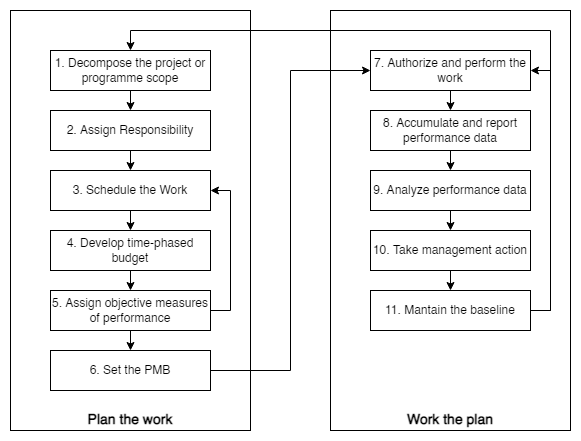

The diagram above was exported from draw.io. Its source (the exported page's mxGraphModel, read from the mxfile embedded in the PNG):
<mxGraphModel dx="1422" dy="754" grid="1" gridSize="10" guides="1" tooltips="1" connect="1" arrows="1" fold="1" page="1" pageScale="1" pageWidth="827" pageHeight="1169" math="0" shadow="0">
  <root>
    <mxCell id="0" />
    <mxCell id="1" parent="0" />
    <mxCell id="0otL6j07nQ3pdBHTpuse-31" value="" style="rounded=0;whiteSpace=wrap;html=1;shadow=0;fontSize=14;strokeColor=none;" parent="1" vertex="1">
      <mxGeometry x="30" y="30" width="580" height="440" as="geometry" />
    </mxCell>
    <mxCell id="0otL6j07nQ3pdBHTpuse-17" value="&lt;b&gt;Work the plan&lt;/b&gt;" style="rounded=0;whiteSpace=wrap;html=1;fontSize=14;verticalAlign=bottom;shadow=0;" parent="1" vertex="1">
      <mxGeometry x="360" y="40" width="240" height="420" as="geometry" />
    </mxCell>
    <mxCell id="0otL6j07nQ3pdBHTpuse-16" value="&lt;b&gt;Plan the work&lt;/b&gt;" style="rounded=0;whiteSpace=wrap;html=1;fontSize=14;verticalAlign=bottom;shadow=0;" parent="1" vertex="1">
      <mxGeometry x="40" y="40" width="240" height="420" as="geometry" />
    </mxCell>
    <mxCell id="0otL6j07nQ3pdBHTpuse-22" style="edgeStyle=orthogonalEdgeStyle;rounded=0;orthogonalLoop=1;jettySize=auto;html=1;exitX=0.5;exitY=1;exitDx=0;exitDy=0;entryX=0.5;entryY=0;entryDx=0;entryDy=0;fontSize=14;" parent="1" source="0otL6j07nQ3pdBHTpuse-1" target="0otL6j07nQ3pdBHTpuse-2" edge="1">
      <mxGeometry relative="1" as="geometry" />
    </mxCell>
    <mxCell id="0otL6j07nQ3pdBHTpuse-1" value="1. Decompose the project or programme scope" style="rounded=0;whiteSpace=wrap;html=1;" parent="1" vertex="1">
      <mxGeometry x="80" y="80" width="160" height="40" as="geometry" />
    </mxCell>
    <mxCell id="0otL6j07nQ3pdBHTpuse-23" style="edgeStyle=orthogonalEdgeStyle;rounded=0;orthogonalLoop=1;jettySize=auto;html=1;exitX=0.5;exitY=1;exitDx=0;exitDy=0;entryX=0.5;entryY=0;entryDx=0;entryDy=0;fontSize=14;" parent="1" source="0otL6j07nQ3pdBHTpuse-2" target="0otL6j07nQ3pdBHTpuse-3" edge="1">
      <mxGeometry relative="1" as="geometry" />
    </mxCell>
    <mxCell id="0otL6j07nQ3pdBHTpuse-2" value="2. Assign Responsibility" style="rounded=0;whiteSpace=wrap;html=1;" parent="1" vertex="1">
      <mxGeometry x="80" y="140" width="160" height="40" as="geometry" />
    </mxCell>
    <mxCell id="0otL6j07nQ3pdBHTpuse-24" style="edgeStyle=orthogonalEdgeStyle;rounded=0;orthogonalLoop=1;jettySize=auto;html=1;exitX=0.5;exitY=1;exitDx=0;exitDy=0;entryX=0.5;entryY=0;entryDx=0;entryDy=0;fontSize=14;" parent="1" source="0otL6j07nQ3pdBHTpuse-3" target="0otL6j07nQ3pdBHTpuse-4" edge="1">
      <mxGeometry relative="1" as="geometry" />
    </mxCell>
    <mxCell id="0otL6j07nQ3pdBHTpuse-3" value="3. Schedule the Work" style="rounded=0;whiteSpace=wrap;html=1;" parent="1" vertex="1">
      <mxGeometry x="80" y="200" width="160" height="40" as="geometry" />
    </mxCell>
    <mxCell id="0otL6j07nQ3pdBHTpuse-25" style="edgeStyle=orthogonalEdgeStyle;rounded=0;orthogonalLoop=1;jettySize=auto;html=1;exitX=0.5;exitY=1;exitDx=0;exitDy=0;entryX=0.5;entryY=0;entryDx=0;entryDy=0;fontSize=14;" parent="1" source="0otL6j07nQ3pdBHTpuse-4" target="0otL6j07nQ3pdBHTpuse-5" edge="1">
      <mxGeometry relative="1" as="geometry" />
    </mxCell>
    <mxCell id="0otL6j07nQ3pdBHTpuse-4" value="4. Develop time-phased budget" style="rounded=0;whiteSpace=wrap;html=1;" parent="1" vertex="1">
      <mxGeometry x="80" y="260" width="160" height="40" as="geometry" />
    </mxCell>
    <mxCell id="0otL6j07nQ3pdBHTpuse-19" style="edgeStyle=orthogonalEdgeStyle;rounded=0;orthogonalLoop=1;jettySize=auto;html=1;exitX=1;exitY=0.5;exitDx=0;exitDy=0;entryX=1;entryY=0.5;entryDx=0;entryDy=0;fontSize=14;" parent="1" source="0otL6j07nQ3pdBHTpuse-5" target="0otL6j07nQ3pdBHTpuse-3" edge="1">
      <mxGeometry relative="1" as="geometry" />
    </mxCell>
    <mxCell id="0otL6j07nQ3pdBHTpuse-26" style="edgeStyle=orthogonalEdgeStyle;rounded=0;orthogonalLoop=1;jettySize=auto;html=1;exitX=0.5;exitY=1;exitDx=0;exitDy=0;entryX=0.5;entryY=0;entryDx=0;entryDy=0;fontSize=14;" parent="1" source="0otL6j07nQ3pdBHTpuse-5" target="0otL6j07nQ3pdBHTpuse-6" edge="1">
      <mxGeometry relative="1" as="geometry" />
    </mxCell>
    <mxCell id="0otL6j07nQ3pdBHTpuse-5" value="5. Assign objective measures of performance" style="rounded=0;whiteSpace=wrap;html=1;" parent="1" vertex="1">
      <mxGeometry x="80" y="320" width="160" height="40" as="geometry" />
    </mxCell>
    <mxCell id="0otL6j07nQ3pdBHTpuse-18" style="edgeStyle=orthogonalEdgeStyle;rounded=0;orthogonalLoop=1;jettySize=auto;html=1;exitX=1;exitY=0.5;exitDx=0;exitDy=0;entryX=0;entryY=0.5;entryDx=0;entryDy=0;fontSize=14;" parent="1" source="0otL6j07nQ3pdBHTpuse-6" target="0otL6j07nQ3pdBHTpuse-7" edge="1">
      <mxGeometry relative="1" as="geometry" />
    </mxCell>
    <mxCell id="0otL6j07nQ3pdBHTpuse-6" value="6. Set the PMB" style="rounded=0;whiteSpace=wrap;html=1;" parent="1" vertex="1">
      <mxGeometry x="80" y="380" width="160" height="40" as="geometry" />
    </mxCell>
    <mxCell id="0otL6j07nQ3pdBHTpuse-27" style="edgeStyle=orthogonalEdgeStyle;rounded=0;orthogonalLoop=1;jettySize=auto;html=1;exitX=0.5;exitY=1;exitDx=0;exitDy=0;entryX=0.5;entryY=0;entryDx=0;entryDy=0;fontSize=14;" parent="1" source="0otL6j07nQ3pdBHTpuse-7" target="0otL6j07nQ3pdBHTpuse-9" edge="1">
      <mxGeometry relative="1" as="geometry" />
    </mxCell>
    <mxCell id="0otL6j07nQ3pdBHTpuse-7" value="7. Authorize and perform the work" style="rounded=0;whiteSpace=wrap;html=1;" parent="1" vertex="1">
      <mxGeometry x="400" y="80" width="160" height="40" as="geometry" />
    </mxCell>
    <mxCell id="0otL6j07nQ3pdBHTpuse-28" style="edgeStyle=orthogonalEdgeStyle;rounded=0;orthogonalLoop=1;jettySize=auto;html=1;exitX=0.5;exitY=1;exitDx=0;exitDy=0;entryX=0.5;entryY=0;entryDx=0;entryDy=0;fontSize=14;" parent="1" source="0otL6j07nQ3pdBHTpuse-9" target="0otL6j07nQ3pdBHTpuse-10" edge="1">
      <mxGeometry relative="1" as="geometry" />
    </mxCell>
    <mxCell id="0otL6j07nQ3pdBHTpuse-9" value="8. Accumulate and report performance data" style="rounded=0;whiteSpace=wrap;html=1;" parent="1" vertex="1">
      <mxGeometry x="400" y="140" width="160" height="40" as="geometry" />
    </mxCell>
    <mxCell id="0otL6j07nQ3pdBHTpuse-29" style="edgeStyle=orthogonalEdgeStyle;rounded=0;orthogonalLoop=1;jettySize=auto;html=1;exitX=0.5;exitY=1;exitDx=0;exitDy=0;entryX=0.5;entryY=0;entryDx=0;entryDy=0;fontSize=14;" parent="1" source="0otL6j07nQ3pdBHTpuse-10" target="0otL6j07nQ3pdBHTpuse-11" edge="1">
      <mxGeometry relative="1" as="geometry" />
    </mxCell>
    <mxCell id="0otL6j07nQ3pdBHTpuse-10" value="9. Analyze performance data" style="rounded=0;whiteSpace=wrap;html=1;" parent="1" vertex="1">
      <mxGeometry x="400" y="200" width="160" height="40" as="geometry" />
    </mxCell>
    <mxCell id="0otL6j07nQ3pdBHTpuse-30" style="edgeStyle=orthogonalEdgeStyle;rounded=0;orthogonalLoop=1;jettySize=auto;html=1;exitX=0.5;exitY=1;exitDx=0;exitDy=0;entryX=0.5;entryY=0;entryDx=0;entryDy=0;fontSize=14;" parent="1" source="0otL6j07nQ3pdBHTpuse-11" target="0otL6j07nQ3pdBHTpuse-12" edge="1">
      <mxGeometry relative="1" as="geometry" />
    </mxCell>
    <mxCell id="0otL6j07nQ3pdBHTpuse-11" value="10. Take management action" style="rounded=0;whiteSpace=wrap;html=1;" parent="1" vertex="1">
      <mxGeometry x="400" y="260" width="160" height="40" as="geometry" />
    </mxCell>
    <mxCell id="0otL6j07nQ3pdBHTpuse-20" style="edgeStyle=orthogonalEdgeStyle;rounded=0;orthogonalLoop=1;jettySize=auto;html=1;exitX=1;exitY=0.5;exitDx=0;exitDy=0;entryX=1;entryY=0.5;entryDx=0;entryDy=0;fontSize=14;" parent="1" source="0otL6j07nQ3pdBHTpuse-12" target="0otL6j07nQ3pdBHTpuse-7" edge="1">
      <mxGeometry relative="1" as="geometry" />
    </mxCell>
    <mxCell id="0otL6j07nQ3pdBHTpuse-21" style="edgeStyle=orthogonalEdgeStyle;rounded=0;orthogonalLoop=1;jettySize=auto;html=1;entryX=0.5;entryY=0;entryDx=0;entryDy=0;fontSize=14;exitX=1;exitY=0.5;exitDx=0;exitDy=0;" parent="1" source="0otL6j07nQ3pdBHTpuse-12" target="0otL6j07nQ3pdBHTpuse-1" edge="1">
      <mxGeometry relative="1" as="geometry" />
    </mxCell>
    <mxCell id="0otL6j07nQ3pdBHTpuse-12" value="11. Mantain the baseline" style="rounded=0;whiteSpace=wrap;html=1;" parent="1" vertex="1">
      <mxGeometry x="400" y="320" width="160" height="40" as="geometry" />
    </mxCell>
  </root>
</mxGraphModel>